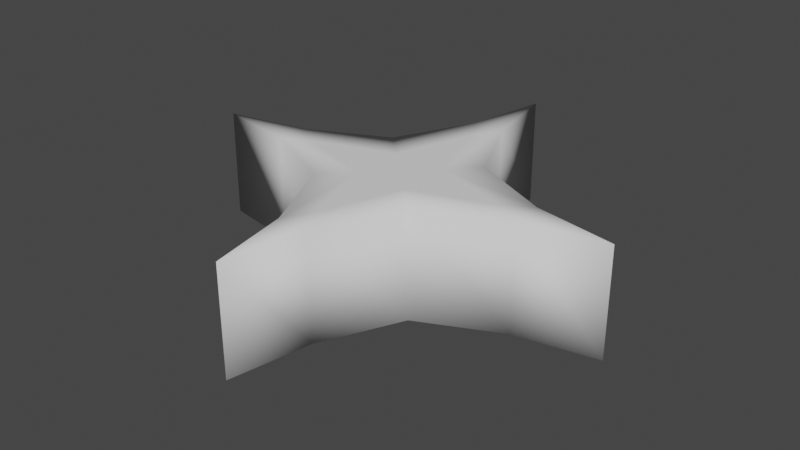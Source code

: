 # Source: 4_point_star.blend  (saved by Blender 2.92.15; exported with 4.5.12 LTS)
import bpy
from mathutils import Matrix  # noqa: F401  (used for matrix-valued properties, if any)

bpy.ops.wm.read_factory_settings(use_empty=True)
scene = bpy.context.scene
scene.name = 'Scene'

# ---- collections
col_collection = bpy.data.collections.new('Collection'); scene.collection.children.link(col_collection)

# ---- world
world_world = bpy.data.worlds.new('World'); scene.world = world_world
world_world.use_nodes = True; world_world.node_tree.nodes.clear()
_N = world_world.node_tree.nodes; _L = world_world.node_tree.links
n0 = _N.new('ShaderNodeOutputWorld'); n0.name = 'World Output'; n0.location = (300, 300)
n1 = _N.new('ShaderNodeBackground'); n1.name = 'Background'; n1.location = (10, 300)
n1.inputs[0].default_value = (0.05088, 0.05088, 0.05088, 1.0)
_L.new(n1.outputs[0], n0.inputs[0])
n0.is_active_output = True
world_world.color = (0.05088, 0.05088, 0.05088)
world_world.use_sun_shadow = False
world_world.sun_shadow_jitter_overblur = 0.0

# ---- meshes
me_cube_003 = bpy.data.meshes.new('Cube.003')
me_cube_003.from_pydata([(0.2498, 0.2498, 0.25), (0.0, 1.0, 0.25), (0.07327, 0.6216, 0.25), (0.6216, 0.07327, 0.25), (1.0, 0.0, 0.25), (0.1249, 0.1249, 0.25), (0.0, 0.5, 0.25), (0.2498, -0.2498, 0.25), (0.6216, -0.07327, 0.25), (0.07327, -0.6216, 0.25), (0.1249, -0.1249, 0.25), (0.5, -2.186e-08, 0.25), (-0.2498, -0.2498, 0.25), (-8.742e-08, -1.0, 0.25), (-0.07327, -0.6216, 0.25), (-0.6216, -0.07327, 0.25), (-1.0, 8.742e-08, 0.25), (-0.1249, -0.1249, 0.25), (-4.371e-08, -0.5, 0.25), (-0.2498, 0.2498, 0.25), (-0.6216, 0.07327, 0.25), (-0.07327, 0.6216, 0.25), (-0.1249, 0.1249, 0.25), (-0.5, 6.557e-08, 0.25), (0.0, 0.0, 0.25), (0.2498, 0.2498, -0.25), (0.0, 1.0, -0.25), (0.07327, 0.6216, -0.25), (0.6216, 0.07327, -0.25), (1.0, 0.0, -0.25), (0.1249, 0.1249, -0.25), (0.0, 0.5, -0.25), (0.2498, -0.2498, -0.25), (0.6216, -0.07327, -0.25), (0.07327, -0.6216, -0.25), (0.1249, -0.1249, -0.25), (0.5, -2.186e-08, -0.25), (-0.2498, -0.2498, -0.25), (-8.742e-08, -1.0, -0.25), (-0.07327, -0.6216, -0.25), (-0.6216, -0.07327, -0.25), (-1.0, 8.742e-08, -0.25), (-0.1249, -0.1249, -0.25), (-4.371e-08, -0.5, -0.25), (-0.2498, 0.2498, -0.25), (-0.6216, 0.07327, -0.25), (-0.07327, 0.6216, -0.25), (-0.1249, 0.1249, -0.25), (-0.5, 6.557e-08, -0.25), (0.0, 0.0, -0.25)], [], [(0, 2, 5, 3), (3, 5, 11, 4), (2, 1, 6, 5), (5, 6, 24, 11), (7, 8, 10, 9), (9, 10, 18, 13), (8, 4, 11, 10), (10, 11, 24, 18), (12, 14, 17, 15), (15, 17, 23, 16), (14, 13, 18, 17), (17, 18, 24, 23), (19, 20, 22, 21), (21, 22, 6, 1), (20, 16, 23, 22), (22, 23, 24, 6), (25, 28, 30, 27), (28, 29, 36, 30), (27, 30, 31, 26), (30, 36, 49, 31), (32, 34, 35, 33), (34, 38, 43, 35), (33, 35, 36, 29), (35, 43, 49, 36), (37, 40, 42, 39), (40, 41, 48, 42), (39, 42, 43, 38), (42, 48, 49, 43), (44, 46, 47, 45), (46, 26, 31, 47), (45, 47, 48, 41), (47, 31, 49, 48), (1, 26, 46, 21), (2, 27, 26, 1), (16, 41, 40, 15), (8, 33, 29, 4), (9, 34, 32, 7), (3, 28, 25, 0), (13, 38, 34, 9), (4, 29, 28, 3), (12, 37, 39, 14), (19, 44, 45, 20), (14, 39, 38, 13), (21, 46, 44, 19), (20, 45, 41, 16), (0, 25, 27, 2), (15, 40, 37, 12), (7, 32, 33, 8)])
me_cube_003.polygons.foreach_set('use_smooth', [True] * 48)
_uv = me_cube_003.uv_layers.new(name='UVMap')
_uv.uv.foreach_set('vector', [0.625, 0.5, 0.6875, 0.5, 0.6875, 0.5625, 0.625, 0.5625, 0.625, 0.5625, 0.6875, 0.5625, 0.6875, 0.625, 0.625, 0.625, 0.6875, 0.5, 0.75, 0.5, 0.75, 0.5625, 0.6875, 0.5625, 0.6875, 0.5625, 0.75, 0.5625, 0.75, 0.625, 0.6875, 0.625, 0.625, 0.5, 0.6875, 0.5, 0.6875, 0.5625, 0.625, 0.5625, 0.625, 0.5625, 0.6875, 0.5625, 0.6875, 0.625, 0.625, 0.625, 0.6875, 0.5, 0.75, 0.5, 0.75, 0.5625, 0.6875, 0.5625, 0.6875, 0.5625, 0.75, 0.5625, 0.75, 0.625, 0.6875, 0.625, 0.625, 0.5, 0.6875, 0.5, 0.6875, 0.5625, 0.625, 0.5625, 0.625, 0.5625, 0.6875, 0.5625, 0.6875, 0.625, 0.625, 0.625, 0.6875, 0.5, 0.75, 0.5, 0.75, 0.5625, 0.6875, 0.5625, 0.6875, 0.5625, 0.75, 0.5625, 0.75, 0.625, 0.6875, 0.625, 0.625, 0.5, 0.6875, 0.5, 0.6875, 0.5625, 0.625, 0.5625, 0.625, 0.5625, 0.6875, 0.5625, 0.6875, 0.625, 0.625, 0.625, 0.6875, 0.5, 0.75, 0.5, 0.75, 0.5625, 0.6875, 0.5625, 0.6875, 0.5625, 0.75, 0.5625, 0.75, 0.625, 0.6875, 0.625, 0.625, 0.5, 0.625, 0.5625, 0.6875, 0.5625, 0.6875, 0.5, 0.625, 0.5625, 0.625, 0.625, 0.6875, 0.625, 0.6875, 0.5625, 0.6875, 0.5, 0.6875, 0.5625, 0.75, 0.5625, 0.75, 0.5, 0.6875, 0.5625, 0.6875, 0.625, 0.75, 0.625, 0.75, 0.5625, 0.625, 0.5, 0.625, 0.5625, 0.6875, 0.5625, 0.6875, 0.5, 0.625, 0.5625, 0.625, 0.625, 0.6875, 0.625, 0.6875, 0.5625, 0.6875, 0.5, 0.6875, 0.5625, 0.75, 0.5625, 0.75, 0.5, 0.6875, 0.5625, 0.6875, 0.625, 0.75, 0.625, 0.75, 0.5625, 0.625, 0.5, 0.625, 0.5625, 0.6875, 0.5625, 0.6875, 0.5, 0.625, 0.5625, 0.625, 0.625, 0.6875, 0.625, 0.6875, 0.5625, 0.6875, 0.5, 0.6875, 0.5625, 0.75, 0.5625, 0.75, 0.5, 0.6875, 0.5625, 0.6875, 0.625, 0.75, 0.625, 0.75, 0.5625, 0.625, 0.5, 0.625, 0.5625, 0.6875, 0.5625, 0.6875, 0.5, 0.625, 0.5625, 0.625, 0.625, 0.6875, 0.625, 0.6875, 0.5625, 0.6875, 0.5, 0.6875, 0.5625, 0.75, 0.5625, 0.75, 0.5, 0.6875, 0.5625, 0.6875, 0.625, 0.75, 0.625, 0.75, 0.5625, 0.625, 0.625, 0.625, 0.625, 0.625, 0.5625, 0.625, 0.5625, 0.6875, 0.5, 0.6875, 0.5, 0.75, 0.5, 0.75, 0.5, 0.625, 0.625, 0.625, 0.625, 0.625, 0.5625, 0.625, 0.5625, 0.6875, 0.5, 0.6875, 0.5, 0.75, 0.5, 0.75, 0.5, 0.625, 0.5625, 0.625, 0.5625, 0.625, 0.5, 0.625, 0.5, 0.625, 0.5625, 0.625, 0.5625, 0.625, 0.5, 0.625, 0.5, 0.625, 0.625, 0.625, 0.625, 0.625, 0.5625, 0.625, 0.5625, 0.625, 0.625, 0.625, 0.625, 0.625, 0.5625, 0.625, 0.5625, 0.625, 0.5, 0.625, 0.5, 0.6875, 0.5, 0.6875, 0.5, 0.625, 0.5, 0.625, 0.5, 0.6875, 0.5, 0.6875, 0.5, 0.6875, 0.5, 0.6875, 0.5, 0.75, 0.5, 0.75, 0.5, 0.625, 0.5625, 0.625, 0.5625, 0.625, 0.5, 0.625, 0.5, 0.6875, 0.5, 0.6875, 0.5, 0.75, 0.5, 0.75, 0.5, 0.625, 0.5, 0.625, 0.5, 0.6875, 0.5, 0.6875, 0.5, 0.625, 0.5625, 0.625, 0.5625, 0.625, 0.5, 0.625, 0.5, 0.625, 0.5, 0.625, 0.5, 0.6875, 0.5, 0.6875, 0.5])
me_cube_003.use_remesh_fix_poles = True
me_cube_003.use_remesh_preserve_attributes = False
me_cube_003.use_mirror_vertex_groups = False
me_cube_003.update()

# ---- objects
ob_4_point_star = bpy.data.objects.new('4 point star', me_cube_003)

# ---- transforms, parenting, visibility, modifiers, constraints
ob_4_point_star.location = (0.0, 0.0, 0.0)
ob_4_point_star.lineart.crease_threshold = 0.0

# ---- collection membership
col_collection.objects.link(ob_4_point_star)

# ---- scene / render settings (as saved in the file)
scene.frame_start = 1; scene.frame_end = 250; scene.frame_set(1)
scene.render.engine = 'BLENDER_EEVEE_NEXT'
scene.cycles.use_denoising = False
scene.cycles.samples = 128
scene.cycles.sampling_pattern = 'TABULATED_SOBOL'
scene.cycles.use_adaptive_sampling = False
scene.cycles.use_light_tree = False
scene.view_settings.view_transform = 'Filmic'
bpy.context.view_layer.update()

# ---- added for rendering (the .blend has no active camera and no usable light): camera, sun
cam_auto = bpy.data.cameras.new('AutoCamera')
cam_auto.lens = 50.0
cam_auto.sensor_width = 36.0
cam_auto.clip_end = 1000.0
ob_auto_camera = bpy.data.objects.new('AutoCamera', cam_auto)
scene.collection.objects.link(ob_auto_camera)
ob_auto_camera.location = (2.65751, -3.18901, 2.126)
ob_auto_camera.rotation_euler = (1.09748, -7.21219e-08, 0.694738)
scene.camera = ob_auto_camera
light_auto_sun = bpy.data.lights.new('AutoSun', 'SUN')
light_auto_sun.energy = 3.0
light_auto_sun.angle = 0.0523599
ob_auto_sun = bpy.data.objects.new('AutoSun', light_auto_sun)
scene.collection.objects.link(ob_auto_sun)
ob_auto_sun.rotation_euler = (0.872665, 0.174533, 0.523599)
bpy.context.view_layer.update()
